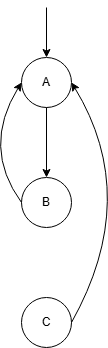

The diagram above was exported from draw.io. Its source (the exported page's mxGraphModel, read from the mxfile embedded in the PNG):
<mxGraphModel dx="1006" dy="601" grid="1" gridSize="10" guides="1" tooltips="1" connect="1" arrows="1" fold="1" page="1" pageScale="1" pageWidth="827" pageHeight="1169" math="0" shadow="0">
  <root>
    <mxCell id="0" />
    <mxCell id="1" parent="0" />
    <mxCell id="rUrerc4EQ4jBHfXDEdFt-3" value="A" style="ellipse;whiteSpace=wrap;html=1;aspect=fixed;fillColor=none;" vertex="1" parent="1">
      <mxGeometry x="200" y="240" width="50" height="50" as="geometry" />
    </mxCell>
    <mxCell id="rUrerc4EQ4jBHfXDEdFt-16" value="B" style="ellipse;whiteSpace=wrap;html=1;aspect=fixed;fillColor=none;" vertex="1" parent="1">
      <mxGeometry x="200" y="360" width="50" height="50" as="geometry" />
    </mxCell>
    <mxCell id="rUrerc4EQ4jBHfXDEdFt-17" value="C" style="ellipse;whiteSpace=wrap;html=1;aspect=fixed;fillColor=none;" vertex="1" parent="1">
      <mxGeometry x="200" y="480" width="50" height="50" as="geometry" />
    </mxCell>
    <mxCell id="rUrerc4EQ4jBHfXDEdFt-18" value="" style="endArrow=classic;html=1;rounded=0;entryX=0.5;entryY=0;entryDx=0;entryDy=0;" edge="1" parent="1" target="rUrerc4EQ4jBHfXDEdFt-3">
      <mxGeometry width="50" height="50" relative="1" as="geometry">
        <mxPoint x="225" y="190" as="sourcePoint" />
        <mxPoint x="260" y="160" as="targetPoint" />
      </mxGeometry>
    </mxCell>
    <mxCell id="rUrerc4EQ4jBHfXDEdFt-19" value="" style="endArrow=classic;html=1;rounded=0;exitX=0.5;exitY=1;exitDx=0;exitDy=0;entryX=0.5;entryY=0;entryDx=0;entryDy=0;" edge="1" parent="1" source="rUrerc4EQ4jBHfXDEdFt-3" target="rUrerc4EQ4jBHfXDEdFt-16">
      <mxGeometry width="50" height="50" relative="1" as="geometry">
        <mxPoint x="300" y="450" as="sourcePoint" />
        <mxPoint x="350" y="400" as="targetPoint" />
      </mxGeometry>
    </mxCell>
    <mxCell id="rUrerc4EQ4jBHfXDEdFt-20" value="" style="endArrow=classic;html=1;rounded=0;exitX=1;exitY=0.5;exitDx=0;exitDy=0;entryX=1;entryY=0.5;entryDx=0;entryDy=0;curved=1;" edge="1" parent="1" source="rUrerc4EQ4jBHfXDEdFt-17" target="rUrerc4EQ4jBHfXDEdFt-3">
      <mxGeometry width="50" height="50" relative="1" as="geometry">
        <mxPoint x="320" y="400" as="sourcePoint" />
        <mxPoint x="390" y="480" as="targetPoint" />
        <Array as="points">
          <mxPoint x="320" y="380" />
        </Array>
      </mxGeometry>
    </mxCell>
    <mxCell id="rUrerc4EQ4jBHfXDEdFt-21" value="" style="endArrow=classic;html=1;rounded=0;exitX=0;exitY=0.5;exitDx=0;exitDy=0;entryX=0;entryY=0.5;entryDx=0;entryDy=0;curved=1;" edge="1" parent="1" source="rUrerc4EQ4jBHfXDEdFt-16" target="rUrerc4EQ4jBHfXDEdFt-3">
      <mxGeometry width="50" height="50" relative="1" as="geometry">
        <mxPoint x="110" y="370" as="sourcePoint" />
        <mxPoint x="160" y="320" as="targetPoint" />
        <Array as="points">
          <mxPoint x="160" y="330" />
        </Array>
      </mxGeometry>
    </mxCell>
  </root>
</mxGraphModel>